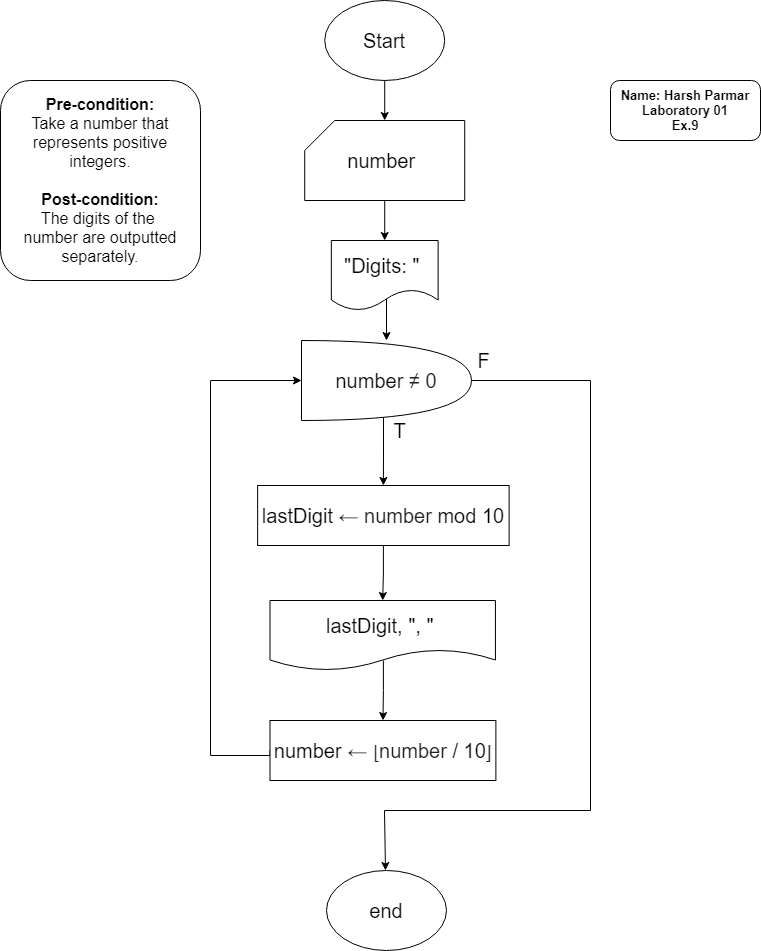

The diagram above was exported from draw.io. Its source (the exported page's mxGraphModel, read from the mxfile embedded in the PNG):
<mxGraphModel dx="1024" dy="632" grid="1" gridSize="10" guides="1" tooltips="1" connect="1" arrows="1" fold="1" page="1" pageScale="1" pageWidth="827" pageHeight="1169" math="0" shadow="0">
  <root>
    <mxCell id="0" />
    <mxCell id="1" parent="0" />
    <mxCell id="pYNrqllZfj1uD-nC6jfb-1" value="&lt;font style=&quot;font-size: 16px&quot;&gt;&lt;b&gt;Pre-condition:&lt;/b&gt;&lt;br&gt;&lt;font style=&quot;font-size: 16px&quot;&gt;Take a number that represents positive integers.&lt;/font&gt;&lt;br&gt;&lt;br&gt;&lt;b&gt;Post-condition:&lt;/b&gt;&lt;br&gt;The digits of the &lt;br&gt;number are outputted separately.&lt;/font&gt;" style="rounded=1;whiteSpace=wrap;html=1;" parent="1" vertex="1">
      <mxGeometry x="40" y="160" width="200" height="200" as="geometry" />
    </mxCell>
    <mxCell id="pYNrqllZfj1uD-nC6jfb-40" value="&lt;blockquote style=&quot;margin: 0 0 0 40px ; border: none ; padding: 0px&quot;&gt;&lt;/blockquote&gt;&lt;b style=&quot;font-size: 13px&quot;&gt;Name: Harsh Parmar&lt;/b&gt;&lt;br&gt;&lt;blockquote style=&quot;margin: 0 0 0 40px ; border: none ; padding: 0px&quot;&gt;&lt;/blockquote&gt;&lt;b style=&quot;font-size: 13px&quot;&gt;Laboratory 01&lt;/b&gt;&lt;br&gt;&lt;b style=&quot;font-size: 13px&quot;&gt;&lt;div&gt;&lt;b&gt;Ex.9&lt;/b&gt;&lt;/div&gt;&lt;/b&gt;" style="rounded=1;whiteSpace=wrap;html=1;align=center;" parent="1" vertex="1">
      <mxGeometry x="650" y="160" width="150" height="60" as="geometry" />
    </mxCell>
    <mxCell id="Ex4SBupXXDRldN_Crfhy-2" value="" style="edgeStyle=orthogonalEdgeStyle;rounded=0;orthogonalLoop=1;jettySize=auto;html=1;" parent="1" source="HFtdbLQtrnDFmsS5MbkH-22" target="HFtdbLQtrnDFmsS5MbkH-24" edge="1">
      <mxGeometry relative="1" as="geometry" />
    </mxCell>
    <mxCell id="HFtdbLQtrnDFmsS5MbkH-22" value="&lt;font style=&quot;font-size: 20px&quot;&gt;Start&lt;/font&gt;" style="ellipse;whiteSpace=wrap;html=1;" parent="1" vertex="1">
      <mxGeometry x="364.23" y="80" width="120" height="80" as="geometry" />
    </mxCell>
    <mxCell id="Ex4SBupXXDRldN_Crfhy-3" value="" style="edgeStyle=orthogonalEdgeStyle;rounded=0;orthogonalLoop=1;jettySize=auto;html=1;" parent="1" source="HFtdbLQtrnDFmsS5MbkH-24" target="Ex4SBupXXDRldN_Crfhy-1" edge="1">
      <mxGeometry relative="1" as="geometry" />
    </mxCell>
    <mxCell id="HFtdbLQtrnDFmsS5MbkH-24" value="&lt;font style=&quot;font-size: 20px&quot;&gt;number&amp;nbsp;&lt;/font&gt;" style="shape=card;whiteSpace=wrap;html=1;" parent="1" vertex="1">
      <mxGeometry x="344.23" y="200" width="160" height="80" as="geometry" />
    </mxCell>
    <mxCell id="FCwe5gEHIaA9nIL0jqfX-2" value="" style="edgeStyle=orthogonalEdgeStyle;rounded=0;orthogonalLoop=1;jettySize=auto;html=1;" parent="1" source="HFtdbLQtrnDFmsS5MbkH-26" target="FCwe5gEHIaA9nIL0jqfX-1" edge="1">
      <mxGeometry relative="1" as="geometry" />
    </mxCell>
    <mxCell id="HFtdbLQtrnDFmsS5MbkH-26" value="&lt;font style=&quot;font-size: 20px&quot;&gt;lastDigit&amp;nbsp;&lt;span style=&quot;color: rgb(32 , 33 , 34) ; font-family: sans-serif ; background-color: rgb(255 , 255 , 255)&quot;&gt;← number&lt;/span&gt;&amp;nbsp;mod 10&lt;br&gt;&lt;/font&gt;" style="whiteSpace=wrap;html=1;align=center;" parent="1" vertex="1">
      <mxGeometry x="297.13" y="565" width="251.5" height="60" as="geometry" />
    </mxCell>
    <mxCell id="HFtdbLQtrnDFmsS5MbkH-27" style="edgeStyle=orthogonalEdgeStyle;rounded=0;orthogonalLoop=1;jettySize=auto;html=1;exitX=0;exitY=0.5;exitDx=0;exitDy=0;entryX=0;entryY=0.5;entryDx=0;entryDy=0;entryPerimeter=0;" parent="1" source="HFtdbLQtrnDFmsS5MbkH-28" target="HFtdbLQtrnDFmsS5MbkH-38" edge="1">
      <mxGeometry relative="1" as="geometry">
        <Array as="points">
          <mxPoint x="250" y="835" />
          <mxPoint x="250" y="460" />
        </Array>
      </mxGeometry>
    </mxCell>
    <mxCell id="HFtdbLQtrnDFmsS5MbkH-28" value="&lt;span style=&quot;font-size: 20px&quot;&gt;number&amp;nbsp;&lt;/span&gt;&lt;span style=&quot;font-size: 20px ; color: rgb(32 , 33 , 34) ; font-family: sans-serif ; background-color: rgb(255 , 255 , 255)&quot;&gt;←&amp;nbsp;&lt;/span&gt;&lt;span style=&quot;color: rgb(22 , 22 , 22) ; font-family: &amp;#34;katex_main&amp;#34; , &amp;#34;times new roman&amp;#34; , serif ; font-size: 18.15px ; background-color: rgb(255 , 255 , 255)&quot;&gt;⌊&lt;/span&gt;&lt;span style=&quot;font-size: 20px ; color: rgb(32 , 33 , 34) ; font-family: sans-serif ; background-color: rgb(255 , 255 , 255)&quot;&gt;number&lt;/span&gt;&lt;span style=&quot;font-size: 20px&quot;&gt;&amp;nbsp;/ 10&lt;/span&gt;&lt;span style=&quot;color: rgb(22 , 22 , 22) ; font-family: &amp;#34;katex_main&amp;#34; , &amp;#34;times new roman&amp;#34; , serif ; font-size: 18.15px ; background-color: rgb(255 , 255 , 255)&quot;&gt;⌋&lt;/span&gt;&lt;span style=&quot;font-size: 20px&quot;&gt;&lt;br&gt;&lt;/span&gt;" style="whiteSpace=wrap;html=1;" parent="1" vertex="1">
      <mxGeometry x="309.51" y="800" width="225.87" height="60" as="geometry" />
    </mxCell>
    <mxCell id="HFtdbLQtrnDFmsS5MbkH-29" value="&lt;font style=&quot;font-size: 20px&quot;&gt;end&lt;/font&gt;" style="ellipse;whiteSpace=wrap;html=1;" parent="1" vertex="1">
      <mxGeometry x="366" y="950" width="120" height="80" as="geometry" />
    </mxCell>
    <mxCell id="HFtdbLQtrnDFmsS5MbkH-34" value="&lt;font style=&quot;font-size: 20px&quot;&gt;F&lt;/font&gt;" style="text;html=1;align=center;verticalAlign=middle;resizable=0;points=[];autosize=1;" parent="1" vertex="1">
      <mxGeometry x="508" y="430" width="30" height="20" as="geometry" />
    </mxCell>
    <mxCell id="HFtdbLQtrnDFmsS5MbkH-35" value="&lt;font style=&quot;font-size: 20px&quot;&gt;T&lt;/font&gt;" style="text;html=1;align=center;verticalAlign=middle;resizable=0;points=[];autosize=1;" parent="1" vertex="1">
      <mxGeometry x="424" y="500" width="30" height="20" as="geometry" />
    </mxCell>
    <mxCell id="HFtdbLQtrnDFmsS5MbkH-36" value="" style="edgeStyle=orthogonalEdgeStyle;rounded=0;orthogonalLoop=1;jettySize=auto;html=1;" parent="1" target="HFtdbLQtrnDFmsS5MbkH-26" edge="1">
      <mxGeometry relative="1" as="geometry">
        <mxPoint x="423" y="490" as="sourcePoint" />
      </mxGeometry>
    </mxCell>
    <mxCell id="HFtdbLQtrnDFmsS5MbkH-37" style="edgeStyle=orthogonalEdgeStyle;rounded=0;orthogonalLoop=1;jettySize=auto;html=1;exitX=1;exitY=0.5;exitDx=0;exitDy=0;exitPerimeter=0;entryX=0.5;entryY=0;entryDx=0;entryDy=0;" parent="1" source="HFtdbLQtrnDFmsS5MbkH-38" edge="1">
      <mxGeometry relative="1" as="geometry">
        <mxPoint x="425" y="950" as="targetPoint" />
        <Array as="points">
          <mxPoint x="630" y="460" />
          <mxPoint x="630" y="890" />
          <mxPoint x="424" y="890" />
        </Array>
      </mxGeometry>
    </mxCell>
    <mxCell id="HFtdbLQtrnDFmsS5MbkH-38" value="&lt;font style=&quot;font-size: 20px&quot;&gt;number&amp;nbsp;&lt;span style=&quot;color: rgb(32 , 33 , 36) ; font-family: &amp;#34;arial&amp;#34; , sans-serif ; text-align: left ; background-color: rgb(255 , 255 , 255)&quot;&gt;≠ 0&lt;/span&gt;&lt;/font&gt;" style="shape=or;whiteSpace=wrap;html=1;" parent="1" vertex="1">
      <mxGeometry x="341" y="420" width="170" height="80" as="geometry" />
    </mxCell>
    <mxCell id="HFtdbLQtrnDFmsS5MbkH-39" value="" style="edgeStyle=orthogonalEdgeStyle;rounded=0;orthogonalLoop=1;jettySize=auto;html=1;" parent="1" target="HFtdbLQtrnDFmsS5MbkH-28" edge="1">
      <mxGeometry relative="1" as="geometry">
        <mxPoint x="422.8800000000001" y="740" as="sourcePoint" />
      </mxGeometry>
    </mxCell>
    <mxCell id="FCwe5gEHIaA9nIL0jqfX-1" value="&lt;font style=&quot;font-size: 20px&quot;&gt;lastDigit, &quot;, &quot;&lt;span style=&quot;color: rgb(32 , 33 , 34) ; font-family: sans-serif ; background-color: rgb(255 , 255 , 255)&quot;&gt;&amp;nbsp;&lt;/span&gt;&lt;/font&gt;" style="shape=document;whiteSpace=wrap;html=1;boundedLbl=1;" parent="1" vertex="1">
      <mxGeometry x="309.51" y="680" width="225.44" height="70" as="geometry" />
    </mxCell>
    <mxCell id="Ex4SBupXXDRldN_Crfhy-5" style="edgeStyle=orthogonalEdgeStyle;rounded=0;orthogonalLoop=1;jettySize=auto;html=1;exitX=0;exitY=0.75;exitDx=0;exitDy=0;" parent="1" source="Ex4SBupXXDRldN_Crfhy-1" target="HFtdbLQtrnDFmsS5MbkH-38" edge="1">
      <mxGeometry relative="1" as="geometry">
        <Array as="points">
          <mxPoint x="426" y="373" />
        </Array>
      </mxGeometry>
    </mxCell>
    <mxCell id="Ex4SBupXXDRldN_Crfhy-1" value="&lt;font style=&quot;font-size: 20px&quot;&gt;&quot;Digits: &quot;&lt;span style=&quot;color: rgb(32 , 33 , 34) ; font-family: sans-serif ; background-color: rgb(255 , 255 , 255)&quot;&gt;&amp;nbsp;&lt;/span&gt;&lt;/font&gt;" style="shape=document;whiteSpace=wrap;html=1;boundedLbl=1;" parent="1" vertex="1">
      <mxGeometry x="370.83" y="320" width="106.81" height="70" as="geometry" />
    </mxCell>
  </root>
</mxGraphModel>